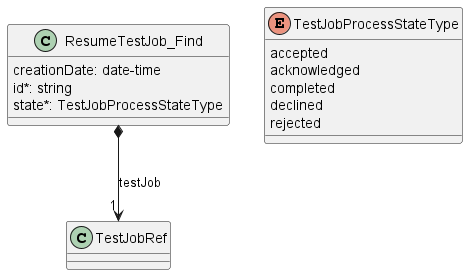

The diagram above was rendered by PlantUML. Its source (embedded in the PNG):
@startuml useCase20Model

class ResumeTestJob_Find {

    creationDate: date-time
    id*: string
    state*: TestJobProcessStateType
}

ResumeTestJob_Find *-->"1" TestJobRef : testJob

enum TestJobProcessStateType {

    accepted
    acknowledged
    completed
    declined
    rejected
}

@enduml